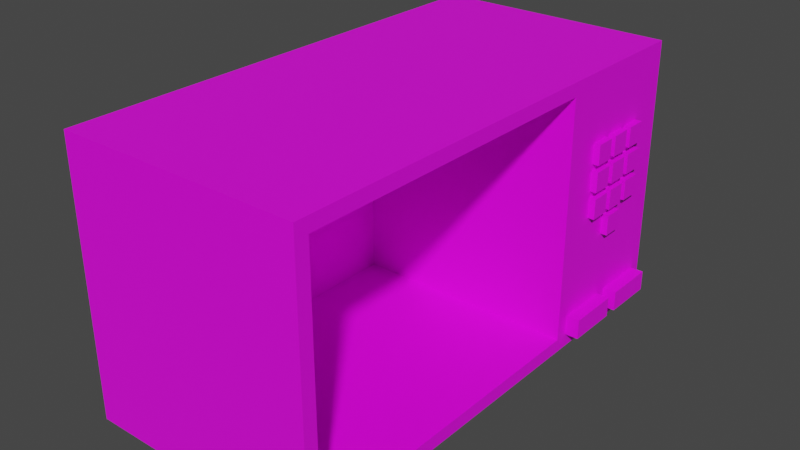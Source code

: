 # Source: Microwave.blend  (saved by Blender 2.93.21; exported with 4.5.12 LTS)
import bpy
from mathutils import Matrix  # noqa: F401  (used for matrix-valued properties, if any)

bpy.ops.wm.read_factory_settings(use_empty=True)
scene = bpy.context.scene
scene.name = 'Scene'

# ---- collections
col_collection = bpy.data.collections.new('Collection'); scene.collection.children.link(col_collection)

# ---- images (referenced by path relative to the original .blend; pixels are not part of the script)
import os
ASSET_DIR = os.environ.get("B2B_ASSET_DIR", "")  # directory of the original .blend (textures are referenced by path, not embedded)
HERE = os.path.dirname(os.path.abspath(__file__))  # packed textures are extracted next to this script under _unpacked/

def load_image(name, relpath, width, height, colorspace="sRGB"):
    """Load a texture the original file referenced (path relative to the .blend, or extracted next to this script)."""
    p = next((c for c in (os.path.join(HERE, relpath), os.path.join(ASSET_DIR, relpath)) if relpath and os.path.exists(c)), "")
    if p:
        img = bpy.data.images.load(p, check_existing=True)
        img.name = name
    else:  # same state as the original file: an image datablock whose file is absent (Cycles renders it pink)
        img = bpy.data.images.new(name, width, height)
        img.source = "FILE"
        img.filepath = "//" + (relpath or name)
    img.colorspace_settings.name = colorspace
    return img
img_microwave_jpg = load_image('microwave.jpg', 'microwave.jpg', 1024, 1024, 'sRGB')

# ---- materials (node trees are filled in below, after node groups)
mat_microwavemat = bpy.data.materials.new('MicrowaveMat')
mat_microwavemat.use_transparent_shadow = False

# ---- material node trees
mat_microwavemat.use_nodes = True; mat_microwavemat.node_tree.nodes.clear()
_N = mat_microwavemat.node_tree.nodes; _L = mat_microwavemat.node_tree.links
n0 = _N.new('ShaderNodeBsdfPrincipled'); n0.name = 'Principled BSDF'; n0.location = (10, 300)
n0.distribution = 'GGX'
n0.subsurface_method = 'BURLEY'
n0.inputs[3].default_value = 1.45
n0.inputs[27].default_value = (0.0, 0.0, 0.0, 1.0)
n0.inputs[28].default_value = 1.0
n1 = _N.new('ShaderNodeOutputMaterial'); n1.name = 'Material Output'; n1.location = (300, 300)
n2 = _N.new('ShaderNodeTexImage'); n2.name = 'Image Texture'; n2.location = (-280, 280)
n2.image = img_microwave_jpg
_L.new(n0.outputs[0], n1.inputs[0])
_L.new(n2.outputs[0], n0.inputs[0])
n1.is_active_output = True

# ---- world
world_world = bpy.data.worlds.new('World'); scene.world = world_world
world_world.use_nodes = True; world_world.node_tree.nodes.clear()
_N = world_world.node_tree.nodes; _L = world_world.node_tree.links
n0 = _N.new('ShaderNodeOutputWorld'); n0.name = 'World Output'; n0.location = (300, 300)
n1 = _N.new('ShaderNodeBackground'); n1.name = 'Background'; n1.location = (10, 300)
n1.inputs[0].default_value = (0.05088, 0.05088, 0.05088, 1.0)
_L.new(n1.outputs[0], n0.inputs[0])
n0.is_active_output = True
world_world.color = (0.05088, 0.05088, 0.05088)
world_world.use_sun_shadow = False
world_world.sun_shadow_jitter_overblur = 0.0

# ---- meshes
me_microwave = bpy.data.meshes.new('Microwave')
me_microwave.from_pydata([(26.01, 42.07, -1.205), (26.01, 42.07, 2.605), (27.28, 42.07, -1.205), (27.28, 42.07, 2.605), (26.01, 38.26, -1.205), (27.28, 38.26, -1.205), (26.01, 38.26, 2.605), (27.28, 38.26, 2.605), (26.01, 31.91, -1.205), (26.01, 31.91, 2.605), (27.28, 31.91, -1.205), (27.28, 31.91, 2.605), (26.01, 28.1, -1.205), (27.28, 28.1, -1.205), (26.01, 28.1, 2.605), (27.28, 28.1, 2.605), (26.01, 36.99, 3.875), (26.01, 36.99, 7.685), (27.28, 36.99, 3.875), (27.28, 36.99, 7.685), (26.01, 33.18, 3.875), (27.28, 33.18, 3.875), (26.01, 33.18, 7.685), (27.28, 33.18, 7.685), (26.01, 42.07, 8.955), (26.01, 42.07, 12.76), (27.28, 42.07, 8.955), (27.28, 42.07, 12.76), (26.01, 38.26, 8.955), (27.28, 38.26, 8.955), (26.01, 38.26, 12.76), (27.28, 38.26, 12.76), (26.01, 28.1, 12.76), (26.01, 28.1, 8.955), (27.28, 28.1, 12.76), (27.28, 28.1, 8.955), (26.01, 31.91, 12.76), (27.28, 31.91, 12.76), (26.01, 31.91, 8.955), (27.28, 31.91, 8.955), (26.01, 36.99, 8.955), (26.01, 36.99, 12.76), (27.28, 36.99, 8.955), (27.28, 36.99, 12.76), (26.01, 33.18, 8.955), (27.28, 33.18, 8.955), (26.01, 33.18, 12.76), (27.28, 33.18, 12.76), (26.01, 31.91, 3.875), (26.01, 31.91, 7.685), (27.28, 31.91, 3.875), (27.28, 31.91, 7.685), (26.01, 28.1, 3.875), (27.28, 28.1, 3.875), (26.01, 28.1, 7.685), (27.28, 28.1, 7.685), (26.01, 42.07, 3.875), (26.01, 42.07, 7.685), (27.28, 42.07, 3.875), (27.28, 42.07, 7.685), (26.01, 38.26, 3.875), (27.28, 38.26, 3.875), (26.01, 38.26, 7.685), (27.28, 38.26, 7.685), (26.01, 36.99, -1.205), (26.01, 36.99, 2.605), (27.28, 36.99, -1.205), (27.28, 36.99, 2.605), (26.01, 33.18, -1.205), (27.28, 33.18, -1.205), (26.01, 33.18, 2.605), (27.28, 33.18, 2.605), (26.01, 36.99, -6.285), (26.01, 36.99, -2.475), (27.28, 36.99, -6.285), (27.28, 36.99, -2.475), (26.01, 33.18, -6.285), (27.28, 33.18, -6.285), (26.01, 33.18, -2.475), (27.28, 33.18, -2.475), (26.01, 23.66, -18.99), (26.01, 23.66, -22.8), (28.55, 23.66, -18.99), (28.55, 23.66, -22.8), (26.01, 33.82, -18.99), (28.55, 33.82, -18.99), (26.01, 33.82, -22.8), (28.55, 33.82, -22.8), (26.01, 36.36, -18.99), (26.01, 36.36, -22.8), (28.55, 36.36, -18.99), (28.55, 36.36, -22.8), (26.01, 46.52, -18.99), (28.55, 46.52, -18.99), (26.01, 46.52, -22.8), (28.55, 46.52, -22.8), (26.01, -39.84, 22.92), (26.01, -39.84, -22.8), (-17.17, -39.84, 22.92), (-17.17, -39.84, -22.8), (26.01, 21.12, -22.8), (-17.17, 21.12, -22.8), (26.01, 21.12, 22.92), (-17.17, 21.12, 22.92), (-19.71, -42.38, -25.34), (26.01, -42.38, -25.34), (-19.71, -42.38, 25.46), (26.01, -42.38, 25.46), (-19.71, 49.06, -25.34), (-19.71, 49.06, 25.46), (26.01, 49.06, -25.34), (26.01, 49.06, 25.46)], [], [(0, 1, 2), (2, 1, 3), (4, 0, 5), (5, 0, 2), (6, 4, 7), (7, 4, 5), (1, 6, 3), (3, 6, 7), (3, 7, 2), (2, 7, 5), (8, 9, 10), (10, 9, 11), (12, 8, 13), (13, 8, 10), (14, 12, 15), (15, 12, 13), (9, 14, 11), (11, 14, 15), (11, 15, 10), (10, 15, 13), (16, 17, 18), (18, 17, 19), (20, 16, 21), (21, 16, 18), (22, 20, 23), (23, 20, 21), (17, 22, 19), (19, 22, 23), (19, 23, 18), (18, 23, 21), (24, 25, 26), (26, 25, 27), (28, 24, 29), (29, 24, 26), (30, 28, 31), (31, 28, 29), (25, 30, 27), (27, 30, 31), (27, 31, 26), (26, 31, 29), (32, 33, 34), (34, 33, 35), (36, 32, 37), (37, 32, 34), (38, 36, 39), (39, 36, 37), (33, 38, 35), (35, 38, 39), (35, 39, 34), (34, 39, 37), (40, 41, 42), (42, 41, 43), (44, 40, 45), (45, 40, 42), (46, 44, 47), (47, 44, 45), (41, 46, 43), (43, 46, 47), (43, 47, 42), (42, 47, 45), (48, 49, 50), (50, 49, 51), (52, 48, 53), (53, 48, 50), (54, 52, 55), (55, 52, 53), (49, 54, 51), (51, 54, 55), (51, 55, 50), (50, 55, 53), (56, 57, 58), (58, 57, 59), (60, 56, 61), (61, 56, 58), (62, 60, 63), (63, 60, 61), (57, 62, 59), (59, 62, 63), (59, 63, 58), (58, 63, 61), (64, 65, 66), (66, 65, 67), (68, 64, 69), (69, 64, 66), (70, 68, 71), (71, 68, 69), (65, 70, 67), (67, 70, 71), (67, 71, 66), (66, 71, 69), (72, 73, 74), (74, 73, 75), (76, 72, 77), (77, 72, 74), (78, 76, 79), (79, 76, 77), (73, 78, 75), (75, 78, 79), (75, 79, 74), (74, 79, 77), (80, 81, 82), (82, 81, 83), (84, 80, 85), (85, 80, 82), (86, 84, 87), (87, 84, 85), (81, 86, 83), (83, 86, 87), (83, 87, 82), (82, 87, 85), (88, 89, 90), (90, 89, 91), (92, 88, 93), (93, 88, 90), (94, 92, 95), (95, 92, 93), (89, 94, 91), (91, 94, 95), (91, 95, 90), (90, 95, 93), (96, 97, 98), (98, 97, 99), (97, 100, 99), (99, 100, 101), (100, 102, 101), (101, 102, 103), (102, 96, 103), (103, 96, 98), (103, 98, 101), (101, 98, 99), (104, 105, 106), (106, 105, 107), (108, 104, 109), (109, 104, 106), (110, 108, 111), (111, 108, 109), (0, 92, 1), (1, 92, 111), (1, 111, 56), (56, 111, 57), (57, 111, 24), (57, 24, 28), (4, 73, 0), (0, 73, 72), (0, 72, 92), (92, 72, 88), (88, 72, 76), (88, 76, 84), (84, 76, 80), (80, 76, 12), (80, 12, 100), (100, 12, 102), (102, 12, 14), (102, 14, 52), (52, 14, 9), (52, 9, 48), (48, 9, 70), (48, 70, 20), (20, 70, 65), (20, 65, 16), (16, 65, 6), (16, 6, 60), (60, 6, 1), (60, 1, 56), (6, 65, 4), (4, 65, 64), (4, 64, 73), (73, 64, 68), (73, 68, 78), (78, 68, 8), (78, 8, 12), (70, 9, 68), (68, 9, 8), (16, 60, 17), (17, 60, 62), (17, 62, 40), (40, 62, 28), (40, 28, 41), (41, 28, 30), (41, 30, 111), (111, 30, 25), (111, 25, 24), (48, 20, 49), (49, 20, 22), (49, 22, 38), (38, 22, 44), (38, 44, 36), (36, 44, 46), (36, 46, 102), (102, 46, 41), (102, 41, 111), (22, 17, 44), (44, 17, 40), (32, 102, 33), (33, 102, 54), (33, 54, 49), (32, 36, 102), (38, 33, 49), (52, 54, 102), (62, 57, 28), (76, 78, 12), (80, 100, 81), (81, 100, 110), (81, 110, 86), (86, 110, 89), (86, 89, 84), (84, 89, 88), (111, 92, 110), (110, 92, 94), (110, 94, 89), (100, 97, 105), (105, 97, 96), (105, 96, 107), (107, 96, 102), (107, 102, 111), (110, 100, 105), (111, 109, 107), (107, 109, 106), (105, 104, 110), (110, 104, 108)])
_uv = me_microwave.uv_layers.new(name='UVMap')
_uv.uv.foreach_set('vector', [0.9034, 0.1083, 0.9034, 0.1122, 0.9021, 0.1083, 0.9021, 0.1083, 0.9034, 0.1122, 0.9021, 0.1122, 0.9021, 0.1122, 0.9021, 0.1162, 0.9008, 0.1122, 0.9008, 0.1122, 0.9021, 0.1162, 0.9008, 0.1162, 0.9034, 0.1122, 0.9034, 0.1162, 0.9021, 0.1122, 0.9021, 0.1122, 0.9034, 0.1162, 0.9021, 0.1162, 0.9021, 0.1162, 0.9021, 0.1201, 0.9008, 0.1162, 0.9008, 0.1162, 0.9021, 0.1201, 0.9008, 0.1201, 0.8045, 0.4615, 0.6266, 0.4615, 0.8045, 0.2916, 0.8045, 0.2916, 0.6266, 0.4615, 0.6266, 0.2916, 0.9034, 0.1162, 0.9034, 0.1201, 0.9021, 0.1162, 0.9021, 0.1162, 0.9034, 0.1201, 0.9021, 0.1201, 0.906, 0.1319, 0.906, 0.1358, 0.9047, 0.1319, 0.9047, 0.1319, 0.906, 0.1358, 0.9047, 0.1358, 0.9034, 0.1201, 0.9034, 0.124, 0.9021, 0.1201, 0.9021, 0.1201, 0.9034, 0.124, 0.9021, 0.124, 0.9073, 0.1083, 0.9073, 0.1122, 0.906, 0.1083, 0.906, 0.1083, 0.9073, 0.1122, 0.906, 0.1122, 0.3155, 0.4526, 0.1415, 0.4526, 0.3155, 0.2785, 0.3155, 0.2785, 0.1415, 0.4526, 0.1415, 0.2785, 0.9034, 0.1319, 0.9034, 0.1358, 0.9021, 0.1319, 0.9021, 0.1319, 0.9034, 0.1358, 0.9021, 0.1358, 0.9073, 0.1122, 0.9073, 0.1162, 0.906, 0.1122, 0.906, 0.1122, 0.9073, 0.1162, 0.906, 0.1162, 0.9047, 0.1083, 0.9047, 0.1122, 0.9034, 0.1083, 0.9034, 0.1083, 0.9047, 0.1122, 0.9034, 0.1122, 0.9073, 0.1162, 0.9073, 0.1201, 0.906, 0.1162, 0.906, 0.1162, 0.9073, 0.1201, 0.906, 0.1201, 0.5778, 0.6722, 0.4007, 0.6722, 0.5778, 0.4951, 0.5778, 0.4951, 0.4007, 0.6722, 0.4007, 0.4951, 0.906, 0.1083, 0.906, 0.1122, 0.9047, 0.1083, 0.9047, 0.1083, 0.906, 0.1122, 0.9047, 0.1122, 0.9021, 0.1201, 0.9021, 0.124, 0.9008, 0.1201, 0.9008, 0.1201, 0.9021, 0.124, 0.9008, 0.124, 0.906, 0.1122, 0.906, 0.1162, 0.9047, 0.1122, 0.9047, 0.1122, 0.906, 0.1162, 0.9047, 0.1162, 0.9021, 0.124, 0.9021, 0.1279, 0.9008, 0.124, 0.9008, 0.124, 0.9021, 0.1279, 0.9008, 0.1279, 0.8052, 0.8936, 0.6274, 0.8936, 0.8052, 0.7239, 0.8052, 0.7239, 0.6274, 0.8936, 0.6274, 0.7239, 0.906, 0.1162, 0.906, 0.1201, 0.9047, 0.1162, 0.9047, 0.1162, 0.906, 0.1201, 0.9047, 0.1201, 0.9073, 0.1201, 0.9073, 0.124, 0.906, 0.1201, 0.906, 0.1201, 0.9073, 0.124, 0.906, 0.124, 0.906, 0.1201, 0.906, 0.124, 0.9047, 0.1201, 0.9047, 0.1201, 0.906, 0.124, 0.9047, 0.124, 0.9073, 0.124, 0.9073, 0.1279, 0.906, 0.124, 0.906, 0.124, 0.9073, 0.1279, 0.906, 0.1279, 0.1394, 0.7171, 0.3148, 0.7171, 0.1394, 0.8924, 0.1394, 0.8924, 0.3148, 0.7171, 0.3148, 0.8924, 0.906, 0.124, 0.906, 0.1279, 0.9047, 0.124, 0.9047, 0.124, 0.906, 0.1279, 0.9047, 0.1279, 0.9073, 0.1279, 0.9073, 0.1319, 0.906, 0.1279, 0.906, 0.1279, 0.9073, 0.1319, 0.906, 0.1319, 0.906, 0.1279, 0.906, 0.1319, 0.9047, 0.1279, 0.9047, 0.1279, 0.906, 0.1319, 0.9047, 0.1319, 0.9073, 0.1319, 0.9073, 0.1358, 0.906, 0.1319, 0.906, 0.1319, 0.9073, 0.1358, 0.906, 0.1358, 0.5859, 0.897, 0.4133, 0.897, 0.5859, 0.7244, 0.5859, 0.7244, 0.4133, 0.897, 0.4133, 0.7244, 0.9047, 0.1122, 0.9047, 0.1162, 0.9034, 0.1122, 0.9034, 0.1122, 0.9047, 0.1162, 0.9034, 0.1162, 0.9073, 0.1358, 0.9073, 0.1397, 0.906, 0.1358, 0.906, 0.1358, 0.9073, 0.1397, 0.906, 0.1397, 0.9047, 0.1162, 0.9047, 0.1201, 0.9034, 0.1162, 0.9034, 0.1162, 0.9047, 0.1201, 0.9034, 0.1201, 0.9086, 0.1083, 0.9086, 0.1122, 0.9073, 0.1083, 0.9073, 0.1083, 0.9086, 0.1122, 0.9073, 0.1122, 0.3317, 0.6736, 0.1417, 0.6736, 0.3317, 0.4836, 0.3317, 0.4836, 0.1417, 0.6736, 0.1417, 0.4836, 0.9047, 0.1201, 0.9047, 0.124, 0.9034, 0.1201, 0.9034, 0.1201, 0.9047, 0.124, 0.9034, 0.124, 0.9021, 0.1293, 0.9021, 0.1332, 0.9008, 0.1293, 0.9008, 0.1293, 0.9021, 0.1332, 0.9008, 0.1332, 0.9047, 0.124, 0.9047, 0.1279, 0.9034, 0.124, 0.9034, 0.124, 0.9047, 0.1279, 0.9034, 0.1279, 0.9021, 0.1332, 0.9021, 0.1371, 0.9008, 0.1332, 0.9008, 0.1332, 0.9021, 0.1371, 0.9008, 0.1371, 0.8126, 0.6697, 0.6256, 0.6697, 0.8126, 0.4942, 0.8126, 0.4942, 0.6256, 0.6697, 0.6256, 0.4942, 0.9034, 0.124, 0.9034, 0.1279, 0.9021, 0.124, 0.9021, 0.124, 0.9034, 0.1279, 0.9021, 0.1279, 0.9086, 0.1122, 0.9086, 0.1162, 0.9073, 0.1122, 0.9073, 0.1122, 0.9086, 0.1162, 0.9073, 0.1162, 0.9034, 0.1279, 0.9034, 0.1319, 0.9021, 0.1279, 0.9021, 0.1279, 0.9034, 0.1319, 0.9021, 0.1319, 0.9086, 0.1162, 0.9086, 0.1201, 0.9073, 0.1162, 0.9073, 0.1162, 0.9086, 0.1201, 0.9073, 0.1201, 0.5639, 0.4477, 0.3995, 0.4477, 0.5639, 0.2834, 0.5639, 0.2834, 0.3995, 0.4477, 0.3995, 0.2834, 0.9047, 0.1279, 0.9047, 0.1319, 0.9034, 0.1279, 0.9034, 0.1279, 0.9047, 0.1319, 0.9034, 0.1319, 0.9086, 0.1201, 0.9086, 0.124, 0.9073, 0.1201, 0.9073, 0.1201, 0.9086, 0.124, 0.9073, 0.124, 0.9047, 0.1319, 0.9047, 0.1358, 0.9034, 0.1319, 0.9034, 0.1319, 0.9047, 0.1358, 0.9034, 0.1358, 0.9086, 0.124, 0.9086, 0.1279, 0.9073, 0.124, 0.9073, 0.124, 0.9086, 0.1279, 0.9073, 0.1279, 0.3984, 0.05569, 0.5736, 0.05569, 0.3984, 0.2309, 0.3984, 0.2309, 0.5736, 0.05569, 0.5736, 0.2309, 0.991, 0.6021, 0.991, 0.745, 0.8957, 0.6021, 0.8957, 0.6021, 0.991, 0.745, 0.8957, 0.745, 0.8942, 0.1083, 0.8942, 0.1188, 0.8916, 0.1083, 0.8916, 0.1083, 0.8942, 0.1188, 0.8916, 0.1188, 0.991, 0.745, 0.991, 0.888, 0.8957, 0.745, 0.8957, 0.745, 0.991, 0.888, 0.8957, 0.888, 0.8942, 0.1188, 0.8942, 0.1293, 0.8916, 0.1188, 0.8916, 0.1188, 0.8942, 0.1293, 0.8916, 0.1293, 0.8877, 0.1293, 0.8877, 0.1188, 0.8916, 0.1293, 0.8916, 0.1293, 0.8877, 0.1188, 0.8916, 0.1188, 0.9726, 0.2946, 0.9726, 0.4376, 0.8773, 0.2946, 0.8773, 0.2946, 0.9726, 0.4376, 0.8773, 0.4376, 0.8903, 0.1293, 0.8903, 0.1397, 0.8877, 0.1293, 0.8877, 0.1293, 0.8903, 0.1397, 0.8877, 0.1397, 0.9726, 0.4376, 0.9726, 0.5805, 0.8773, 0.4376, 0.8773, 0.4376, 0.9726, 0.5805, 0.8773, 0.5805, 0.8929, 0.1293, 0.8929, 0.1397, 0.8903, 0.1293, 0.8903, 0.1293, 0.8929, 0.1397, 0.8903, 0.1397, 0.8877, 0.1188, 0.8877, 0.1083, 0.8916, 0.1188, 0.8916, 0.1188, 0.8877, 0.1083, 0.8916, 0.1083, 0.83, 0.2498, 0.83, 0.2026, 0.8746, 0.2498, 0.8746, 0.2498, 0.83, 0.2026, 0.8746, 0.2026, 0.8772, 0.2026, 0.8772, 0.1397, 0.9217, 0.2026, 0.9217, 0.2026, 0.8772, 0.1397, 0.9217, 0.1397, 0.8746, 0.2498, 0.8746, 0.2026, 0.9191, 0.2498, 0.9191, 0.2498, 0.8746, 0.2026, 0.9191, 0.2026, 0.8877, 0.1083, 0.8877, 0.04541, 0.9322, 0.1083, 0.9322, 0.1083, 0.8877, 0.04541, 0.9322, 0.04541, 0.8772, 0.1397, 0.8772, 0.2026, 0.83, 0.1397, 0.83, 0.1397, 0.8772, 0.2026, 0.83, 0.2026, 0.7829, 0.09781, 0.7357, 0.09781, 0.7829, 0.04541, 0.7829, 0.04541, 0.7357, 0.09781, 0.7357, 0.04541, 0.7829, 0.1397, 0.7829, 0.04541, 0.8353, 0.1397, 0.8353, 0.1397, 0.7829, 0.04541, 0.8353, 0.04541, 0.7357, 0.1921, 0.7829, 0.1921, 0.7357, 0.2445, 0.7357, 0.2445, 0.7829, 0.1921, 0.7829, 0.2445, 0.8602, 0.05262, 0.8418, 0.04803, 0.8641, 0.05262, 0.8641, 0.05262, 0.8418, 0.04803, 0.8877, 0.04541, 0.8641, 0.05262, 0.8877, 0.04541, 0.8654, 0.05262, 0.8654, 0.05262, 0.8877, 0.04541, 0.8693, 0.05262, 0.8693, 0.05262, 0.8877, 0.04541, 0.8706, 0.05262, 0.8693, 0.05262, 0.8706, 0.05262, 0.8706, 0.05655, 0.8602, 0.05655, 0.8589, 0.05786, 0.8602, 0.05262, 0.8602, 0.05262, 0.8589, 0.05786, 0.8549, 0.05786, 0.8602, 0.05262, 0.8549, 0.05786, 0.8418, 0.04803, 0.8418, 0.04803, 0.8549, 0.05786, 0.8418, 0.05851, 0.8418, 0.05851, 0.8549, 0.05786, 0.8549, 0.06179, 0.8418, 0.05851, 0.8549, 0.06179, 0.8418, 0.06113, 0.8418, 0.06113, 0.8549, 0.06179, 0.8418, 0.07161, 0.8418, 0.07161, 0.8549, 0.06179, 0.8602, 0.06703, 0.8418, 0.07161, 0.8602, 0.06703, 0.8379, 0.07423, 0.8379, 0.07423, 0.8602, 0.06703, 0.8851, 0.07423, 0.8851, 0.07423, 0.8602, 0.06703, 0.8641, 0.06703, 0.8851, 0.07423, 0.8641, 0.06703, 0.8654, 0.06703, 0.8654, 0.06703, 0.8641, 0.06703, 0.8641, 0.0631, 0.8654, 0.06703, 0.8641, 0.0631, 0.8654, 0.0631, 0.8654, 0.0631, 0.8641, 0.0631, 0.8641, 0.06179, 0.8654, 0.0631, 0.8641, 0.06179, 0.8654, 0.06179, 0.8654, 0.06179, 0.8641, 0.06179, 0.8641, 0.05786, 0.8654, 0.06179, 0.8641, 0.05786, 0.8654, 0.05786, 0.8654, 0.05786, 0.8641, 0.05786, 0.8641, 0.05655, 0.8654, 0.05786, 0.8641, 0.05655, 0.8654, 0.05655, 0.8654, 0.05655, 0.8641, 0.05655, 0.8641, 0.05262, 0.8654, 0.05655, 0.8641, 0.05262, 0.8654, 0.05262, 0.8641, 0.05655, 0.8641, 0.05786, 0.8602, 0.05655, 0.8602, 0.05655, 0.8641, 0.05786, 0.8602, 0.05786, 0.8602, 0.05655, 0.8602, 0.05786, 0.8589, 0.05786, 0.8589, 0.05786, 0.8602, 0.05786, 0.8602, 0.06179, 0.8589, 0.05786, 0.8602, 0.06179, 0.8589, 0.06179, 0.8589, 0.06179, 0.8602, 0.06179, 0.8602, 0.0631, 0.8589, 0.06179, 0.8602, 0.0631, 0.8602, 0.06703, 0.8641, 0.06179, 0.8641, 0.0631, 0.8602, 0.06179, 0.8602, 0.06179, 0.8641, 0.0631, 0.8602, 0.0631, 0.8654, 0.05786, 0.8654, 0.05655, 0.8693, 0.05786, 0.8693, 0.05786, 0.8654, 0.05655, 0.8693, 0.05655, 0.8693, 0.05786, 0.8693, 0.05655, 0.8706, 0.05786, 0.8706, 0.05786, 0.8693, 0.05655, 0.8706, 0.05655, 0.8706, 0.05786, 0.8706, 0.05655, 0.8746, 0.05786, 0.8746, 0.05786, 0.8706, 0.05655, 0.8746, 0.05655, 0.8746, 0.05786, 0.8746, 0.05655, 0.8877, 0.04541, 0.8877, 0.04541, 0.8746, 0.05655, 0.8746, 0.05262, 0.8877, 0.04541, 0.8746, 0.05262, 0.8706, 0.05262, 0.8654, 0.0631, 0.8654, 0.06179, 0.8693, 0.0631, 0.8693, 0.0631, 0.8654, 0.06179, 0.8693, 0.06179, 0.8693, 0.0631, 0.8693, 0.06179, 0.8706, 0.0631, 0.8706, 0.0631, 0.8693, 0.06179, 0.8706, 0.06179, 0.8706, 0.0631, 0.8706, 0.06179, 0.8746, 0.0631, 0.8746, 0.0631, 0.8706, 0.06179, 0.8746, 0.06179, 0.8746, 0.0631, 0.8746, 0.06179, 0.8851, 0.07423, 0.8851, 0.07423, 0.8746, 0.06179, 0.8746, 0.05786, 0.8851, 0.07423, 0.8746, 0.05786, 0.8877, 0.04541, 0.8693, 0.06179, 0.8693, 0.05786, 0.8706, 0.06179, 0.8706, 0.06179, 0.8693, 0.05786, 0.8706, 0.05786, 0.8746, 0.06703, 0.8851, 0.07423, 0.8706, 0.06703, 0.8706, 0.06703, 0.8851, 0.07423, 0.8693, 0.06703, 0.8706, 0.06703, 0.8693, 0.06703, 0.8693, 0.0631, 0.8746, 0.06703, 0.8746, 0.0631, 0.8851, 0.07423, 0.8706, 0.0631, 0.8706, 0.06703, 0.8693, 0.0631, 0.8654, 0.06703, 0.8693, 0.06703, 0.8851, 0.07423, 0.8693, 0.05655, 0.8693, 0.05262, 0.8706, 0.05655, 0.8549, 0.06179, 0.8589, 0.06179, 0.8602, 0.06703, 0.8418, 0.07161, 0.8379, 0.07423, 0.8379, 0.07161, 0.8379, 0.07161, 0.8379, 0.07423, 0.8353, 0.04541, 0.8379, 0.07161, 0.8353, 0.04541, 0.8379, 0.06113, 0.8379, 0.06113, 0.8353, 0.04541, 0.8379, 0.05851, 0.8379, 0.06113, 0.8379, 0.05851, 0.8418, 0.06113, 0.8418, 0.06113, 0.8379, 0.05851, 0.8418, 0.05851, 0.8877, 0.04541, 0.8418, 0.04803, 0.8353, 0.04541, 0.8353, 0.04541, 0.8418, 0.04803, 0.8379, 0.04803, 0.8353, 0.04541, 0.8379, 0.04803, 0.8379, 0.05851, 0.8379, 0.07423, 0.8379, 0.1371, 0.8353, 0.1397, 0.8353, 0.1397, 0.8379, 0.1371, 0.8851, 0.1371, 0.8353, 0.1397, 0.8851, 0.1371, 0.8877, 0.1397, 0.8877, 0.1397, 0.8851, 0.1371, 0.8851, 0.07423, 0.8877, 0.1397, 0.8851, 0.07423, 0.8877, 0.04541, 0.8353, 0.04541, 0.8379, 0.07423, 0.8353, 0.1397, 0.7829, 0.1397, 0.83, 0.1397, 0.7829, 0.2341, 0.7829, 0.2341, 0.83, 0.1397, 0.83, 0.2341, 0.7357, 0.09781, 0.7829, 0.09781, 0.7357, 0.1921, 0.7357, 0.1921, 0.7829, 0.09781, 0.7829, 0.1921])
me_microwave.materials.append(mat_microwavemat)
me_microwave.use_remesh_fix_poles = True
me_microwave.use_remesh_preserve_attributes = False
me_microwave.update()

# ---- objects
ob_microwave = bpy.data.objects.new('Microwave', me_microwave)

# ---- transforms, parenting, visibility, modifiers, constraints
ob_microwave.location = (-26.01, 42.38, 25.34)

# ---- collection membership
col_collection.objects.link(ob_microwave)

# ---- scene / render settings (as saved in the file)
scene.frame_start = 1; scene.frame_end = 250; scene.frame_set(1)
scene.render.engine = 'BLENDER_EEVEE_NEXT'
scene.cycles.use_denoising = False
scene.cycles.samples = 128
scene.cycles.sampling_pattern = 'TABULATED_SOBOL'
scene.cycles.use_adaptive_sampling = False
scene.cycles.use_light_tree = False
scene.view_settings.view_transform = 'Filmic'
bpy.context.view_layer.update()

# ---- added for rendering (the .blend has no active camera and no usable light): camera, sun
cam_auto = bpy.data.cameras.new('AutoCamera')
cam_auto.lens = 50.0
cam_auto.sensor_width = 36.0
cam_auto.clip_end = 1870.57
ob_auto_camera = bpy.data.objects.new('AutoCamera', cam_auto)
scene.collection.objects.link(ob_auto_camera)
ob_auto_camera.location = (84.9955, -82.1826, 110.668)
ob_auto_camera.rotation_euler = (1.09748, -7.21219e-08, 0.694738)
scene.camera = ob_auto_camera
light_auto_sun = bpy.data.lights.new('AutoSun', 'SUN')
light_auto_sun.energy = 3.0
light_auto_sun.angle = 0.0523599
ob_auto_sun = bpy.data.objects.new('AutoSun', light_auto_sun)
scene.collection.objects.link(ob_auto_sun)
ob_auto_sun.rotation_euler = (0.872665, 0.174533, 0.523599)
bpy.context.view_layer.update()
